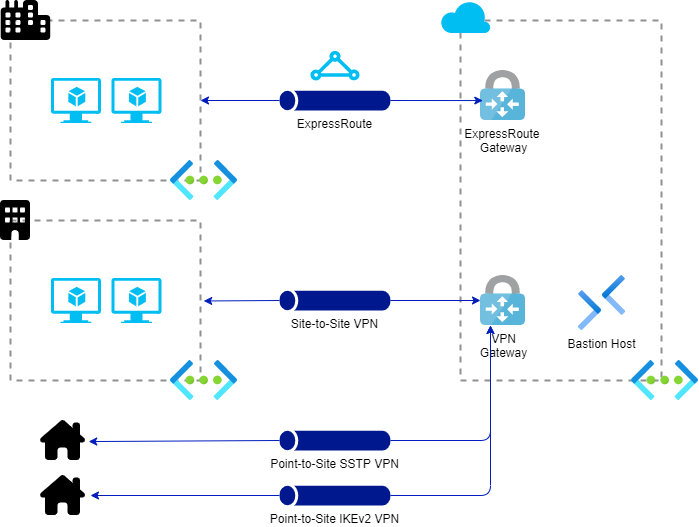

The diagram above was exported from draw.io. Its source (the exported page's mxGraphModel, read from the mxfile embedded in the PNG):
<mxGraphModel dx="107" dy="-233" grid="1" gridSize="10" guides="1" tooltips="1" connect="1" arrows="1" fold="1" page="1" pageScale="1" pageWidth="827" pageHeight="1169" background="#FFFFFF" math="0" shadow="0">
  <root>
    <mxCell id="0" />
    <mxCell id="1" parent="0" />
    <mxCell id="23" value="" style="fontStyle=0;verticalAlign=top;align=center;spacingTop=-2;fillColor=none;rounded=0;whiteSpace=wrap;html=1;strokeColor=#919191;strokeWidth=2;dashed=1;container=1;collapsible=0;expand=0;recursiveResize=0;" parent="1" vertex="1">
      <mxGeometry x="1090" y="1240" width="190" height="160" as="geometry" />
    </mxCell>
    <mxCell id="81" value="" style="verticalLabelPosition=bottom;html=1;verticalAlign=top;align=center;strokeColor=none;fillColor=#00BEF2;shape=mxgraph.azure.virtual_machine_feature;pointerEvents=1;labelBackgroundColor=#FFFFFF;fontColor=#000000;" parent="23" vertex="1">
      <mxGeometry x="40.42" y="57.5" width="50" height="45" as="geometry" />
    </mxCell>
    <mxCell id="91" value="" style="verticalLabelPosition=bottom;html=1;verticalAlign=top;align=center;strokeColor=none;fillColor=#00BEF2;shape=mxgraph.azure.virtual_machine_feature;pointerEvents=1;labelBackgroundColor=#FFFFFF;fontColor=#000000;" parent="23" vertex="1">
      <mxGeometry x="101" y="57.5" width="50" height="45" as="geometry" />
    </mxCell>
    <mxCell id="104" value="" style="shape=image;verticalLabelPosition=bottom;labelBackgroundColor=default;verticalAlign=top;aspect=fixed;imageAspect=0;image=data:image/svg+xml,(base64 omitted: 1924 chars);" vertex="1" parent="23">
      <mxGeometry x="-9.579999999999927" y="-20" width="50" height="40" as="geometry" />
    </mxCell>
    <mxCell id="24" value="" style="fontStyle=0;verticalAlign=top;align=center;spacingTop=-2;fillColor=none;rounded=0;whiteSpace=wrap;html=1;strokeColor=#919191;strokeWidth=2;dashed=1;container=1;collapsible=0;expand=0;recursiveResize=0;fontColor=#000000;" parent="1" vertex="1">
      <mxGeometry x="1540" y="1240" width="201" height="360" as="geometry" />
    </mxCell>
    <mxCell id="62" value="" style="aspect=fixed;html=1;points=[];align=center;image;fontSize=12;image=img/lib/azure2/networking/Virtual_Networks.svg;" parent="24" vertex="1">
      <mxGeometry x="171" y="340" width="67" height="40" as="geometry" />
    </mxCell>
    <mxCell id="42" value="&lt;font style=&quot;&quot;&gt;VPN&lt;br&gt;Gateway&lt;/font&gt;" style="sketch=0;aspect=fixed;html=1;points=[];align=center;image;fontSize=12;image=img/lib/mscae/VPN_Gateway.svg;labelBackgroundColor=none;fontColor=#000000;" parent="24" vertex="1">
      <mxGeometry x="20" y="255" width="45" height="50" as="geometry" />
    </mxCell>
    <mxCell id="67" value="ExpressRoute &lt;br&gt;Gateway" style="sketch=0;aspect=fixed;html=1;points=[];align=center;image;fontSize=12;image=img/lib/mscae/VPN_Gateway.svg;labelBackgroundColor=none;fontColor=#000000;" parent="24" vertex="1">
      <mxGeometry x="20" y="50" width="45" height="50" as="geometry" />
    </mxCell>
    <mxCell id="82" value="" style="verticalLabelPosition=bottom;html=1;verticalAlign=top;align=center;strokeColor=none;fillColor=#00BEF2;shape=mxgraph.azure.cloud;labelBackgroundColor=none;fontColor=#000000;" parent="24" vertex="1">
      <mxGeometry x="-20" y="-20" width="50" height="32.5" as="geometry" />
    </mxCell>
    <mxCell id="86" value="Bastion Host" style="shape=image;imageAspect=0;aspect=fixed;verticalLabelPosition=bottom;verticalAlign=top;image=data:image/svg+xml,(base64 omitted: 2084 chars);imageBackground=none;fontColor=#000000;" parent="24" vertex="1">
      <mxGeometry x="114" y="255" width="55" height="55" as="geometry" />
    </mxCell>
    <mxCell id="68" style="edgeStyle=none;html=1;exitX=0;exitY=0.5;exitDx=0;exitDy=0;exitPerimeter=0;entryX=1;entryY=0.5;entryDx=0;entryDy=0;sourcePerimeterSpacing=0;endSize=6;fillColor=#0050ef;strokeColor=#001DBC;" parent="1" source="43" target="23" edge="1">
      <mxGeometry relative="1" as="geometry" />
    </mxCell>
    <mxCell id="70" style="edgeStyle=none;html=1;exitX=1;exitY=0.5;exitDx=0;exitDy=0;exitPerimeter=0;entryX=0.051;entryY=0.601;entryDx=0;entryDy=0;entryPerimeter=0;endSize=6;sourcePerimeterSpacing=0;fillColor=#0050ef;strokeColor=#001DBC;" parent="1" source="43" target="67" edge="1">
      <mxGeometry relative="1" as="geometry" />
    </mxCell>
    <mxCell id="43" value="&lt;font color=&quot;#000000&quot;&gt;ExpressRoute&lt;/font&gt;" style="sketch=0;aspect=fixed;pointerEvents=1;shadow=0;dashed=0;html=1;strokeColor=none;labelPosition=center;verticalLabelPosition=bottom;verticalAlign=top;align=center;fillColor=#00188D;shape=mxgraph.mscae.general.tunnel" parent="1" vertex="1">
      <mxGeometry x="1358.88" y="1310" width="111.12" height="20" as="geometry" />
    </mxCell>
    <mxCell id="54" value="" style="verticalLabelPosition=bottom;html=1;verticalAlign=top;align=center;strokeColor=none;fillColor=#00BEF2;shape=mxgraph.azure.express_route;pointerEvents=1;" parent="1" vertex="1">
      <mxGeometry x="1389.44" y="1270" width="50" height="30" as="geometry" />
    </mxCell>
    <mxCell id="57" value="" style="fontStyle=0;verticalAlign=top;align=center;spacingTop=-2;fillColor=none;rounded=0;whiteSpace=wrap;html=1;strokeColor=#919191;strokeWidth=2;dashed=1;container=1;collapsible=0;expand=0;recursiveResize=0;" parent="1" vertex="1">
      <mxGeometry x="1090" y="1440" width="190" height="160" as="geometry" />
    </mxCell>
    <mxCell id="96" value="" style="verticalLabelPosition=bottom;html=1;verticalAlign=top;align=center;strokeColor=none;fillColor=#00BEF2;shape=mxgraph.azure.virtual_machine_feature;pointerEvents=1;labelBackgroundColor=#FFFFFF;fontColor=#000000;" parent="57" vertex="1">
      <mxGeometry x="40.42000000000007" y="57.5" width="50" height="45" as="geometry" />
    </mxCell>
    <mxCell id="97" value="" style="verticalLabelPosition=bottom;html=1;verticalAlign=top;align=center;strokeColor=none;fillColor=#00BEF2;shape=mxgraph.azure.virtual_machine_feature;pointerEvents=1;labelBackgroundColor=#FFFFFF;fontColor=#000000;" parent="57" vertex="1">
      <mxGeometry x="101" y="57.5" width="50" height="45" as="geometry" />
    </mxCell>
    <mxCell id="17" value="" style="aspect=fixed;html=1;points=[];align=center;image;fontSize=12;image=img/lib/azure2/networking/Virtual_Networks.svg;" parent="1" vertex="1">
      <mxGeometry x="1250" y="1380" width="67" height="40" as="geometry" />
    </mxCell>
    <mxCell id="58" value="" style="aspect=fixed;html=1;points=[];align=center;image;fontSize=12;image=img/lib/azure2/networking/Virtual_Networks.svg;" parent="1" vertex="1">
      <mxGeometry x="1250" y="1580" width="67" height="40" as="geometry" />
    </mxCell>
    <mxCell id="71" style="edgeStyle=none;html=1;exitX=0;exitY=0.5;exitDx=0;exitDy=0;exitPerimeter=0;entryX=1.017;entryY=0.503;entryDx=0;entryDy=0;entryPerimeter=0;endSize=6;sourcePerimeterSpacing=0;fillColor=#0050ef;strokeColor=#001DBC;" parent="1" source="66" target="57" edge="1">
      <mxGeometry relative="1" as="geometry" />
    </mxCell>
    <mxCell id="72" style="edgeStyle=none;html=1;exitX=1;exitY=0.5;exitDx=0;exitDy=0;exitPerimeter=0;endSize=6;sourcePerimeterSpacing=0;fillColor=#0050ef;strokeColor=#001DBC;" parent="1" source="66" target="42" edge="1">
      <mxGeometry relative="1" as="geometry" />
    </mxCell>
    <mxCell id="66" value="&lt;font color=&quot;#000000&quot;&gt;Site-to-Site VPN&lt;/font&gt;" style="sketch=0;aspect=fixed;pointerEvents=1;shadow=0;dashed=0;html=1;strokeColor=none;labelPosition=center;verticalLabelPosition=bottom;verticalAlign=top;align=center;fillColor=#00188D;shape=mxgraph.mscae.general.tunnel" parent="1" vertex="1">
      <mxGeometry x="1358.88" y="1510" width="111.12" height="20" as="geometry" />
    </mxCell>
    <mxCell id="75" style="edgeStyle=none;html=1;exitX=0;exitY=0.5;exitDx=0;exitDy=0;exitPerimeter=0;entryX=0.964;entryY=0.621;entryDx=0;entryDy=0;entryPerimeter=0;fontColor=#000000;endSize=6;sourcePerimeterSpacing=0;fillColor=#0050ef;strokeColor=#001DBC;" parent="1" source="73" edge="1">
      <mxGeometry relative="1" as="geometry">
        <mxPoint x="1168.2" y="1661.05" as="targetPoint" />
      </mxGeometry>
    </mxCell>
    <mxCell id="78" style="edgeStyle=orthogonalEdgeStyle;html=1;exitX=1;exitY=0.5;exitDx=0;exitDy=0;exitPerimeter=0;fontColor=#000000;endSize=6;sourcePerimeterSpacing=0;fillColor=#0050ef;strokeColor=#001DBC;" parent="1" source="73" target="42" edge="1">
      <mxGeometry relative="1" as="geometry">
        <mxPoint x="1570" y="1630" as="targetPoint" />
        <Array as="points">
          <mxPoint x="1570" y="1660" />
        </Array>
      </mxGeometry>
    </mxCell>
    <mxCell id="73" value="&lt;font color=&quot;#000000&quot;&gt;Point-to-Site SSTP VPN&lt;/font&gt;" style="sketch=0;aspect=fixed;pointerEvents=1;shadow=0;dashed=0;html=1;strokeColor=none;labelPosition=center;verticalLabelPosition=bottom;verticalAlign=top;align=center;fillColor=#00188D;shape=mxgraph.mscae.general.tunnel" parent="1" vertex="1">
      <mxGeometry x="1358.88" y="1650" width="111.12" height="20" as="geometry" />
    </mxCell>
    <mxCell id="76" style="edgeStyle=none;html=1;fontColor=#000000;endSize=6;sourcePerimeterSpacing=0;fillColor=#0050ef;strokeColor=#001DBC;" parent="1" source="74" edge="1">
      <mxGeometry relative="1" as="geometry">
        <mxPoint x="1170" y="1715" as="targetPoint" />
      </mxGeometry>
    </mxCell>
    <mxCell id="74" value="&lt;font color=&quot;#000000&quot;&gt;Point-to-Site IKEv2 VPN&lt;/font&gt;" style="sketch=0;aspect=fixed;pointerEvents=1;shadow=0;dashed=0;html=1;strokeColor=none;labelPosition=center;verticalLabelPosition=bottom;verticalAlign=top;align=center;fillColor=#00188D;shape=mxgraph.mscae.general.tunnel" parent="1" vertex="1">
      <mxGeometry x="1358.88" y="1705" width="111.12" height="20" as="geometry" />
    </mxCell>
    <mxCell id="79" style="edgeStyle=orthogonalEdgeStyle;html=1;exitX=1;exitY=0.5;exitDx=0;exitDy=0;exitPerimeter=0;fontColor=#000000;endSize=6;sourcePerimeterSpacing=0;fillColor=#0050ef;strokeColor=#001DBC;" parent="1" source="74" target="42" edge="1">
      <mxGeometry relative="1" as="geometry">
        <mxPoint x="1500" y="1710" as="sourcePoint" />
        <mxPoint x="1590" y="1590" as="targetPoint" />
        <Array as="points">
          <mxPoint x="1570" y="1715" />
        </Array>
      </mxGeometry>
    </mxCell>
    <mxCell id="105" value="" style="shape=image;verticalLabelPosition=bottom;labelBackgroundColor=default;verticalAlign=top;aspect=fixed;imageAspect=0;image=data:image/svg+xml,(base64 omitted: 784 chars);" vertex="1" parent="1">
      <mxGeometry x="1120" y="1640" width="45.02" height="40" as="geometry" />
    </mxCell>
    <mxCell id="106" value="" style="shape=image;verticalLabelPosition=bottom;labelBackgroundColor=default;verticalAlign=top;aspect=fixed;imageAspect=0;image=data:image/svg+xml,(base64 omitted: 1088 chars);" vertex="1" parent="1">
      <mxGeometry x="1080" y="1420" width="30" height="40" as="geometry" />
    </mxCell>
    <mxCell id="107" value="" style="shape=image;verticalLabelPosition=bottom;labelBackgroundColor=default;verticalAlign=top;aspect=fixed;imageAspect=0;image=data:image/svg+xml,(base64 omitted: 784 chars);" vertex="1" parent="1">
      <mxGeometry x="1120" y="1695" width="45.02" height="40" as="geometry" />
    </mxCell>
  </root>
</mxGraphModel>